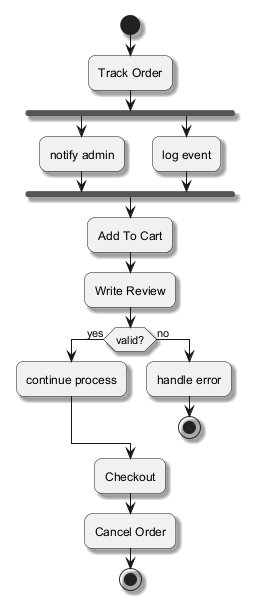

The diagram above was rendered by PlantUML. Its source (embedded in the PNG):
@startuml
skinparam backgroundColor #FFFFFF
skinparam roundCorner 15
skinparam shadowing true
start
:Track Order;
fork
:notify admin;
fork again
:log event;
end fork
:Add To Cart;
:Write Review;
if (valid?) then (yes)
:continue process;
else (no)
:handle error;
stop
endif
:Checkout;
:Cancel Order;
stop
@enduml